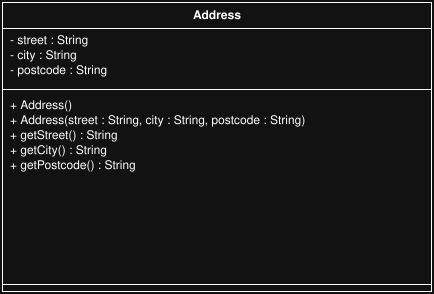

The diagram above was exported from draw.io. Its source (the exported page's mxGraphModel, read from the mxfile embedded in the PNG):
<mxGraphModel dx="1414" dy="798" grid="1" gridSize="10" guides="1" tooltips="1" connect="1" arrows="1" fold="1" page="1" pageScale="1" pageWidth="850" pageHeight="1100" math="0" shadow="0">
  <root>
    <mxCell id="0" />
    <mxCell id="1" parent="0" />
    <mxCell id="address-class" parent="1" style="swimlane;fontStyle=1;align=center;verticalAlign=top;childLayout=stackLayout;horizontal=1;startSize=26;horizontalStack=0;resizeParent=1;resizeParentMax=0;resizeLast=0;collapsible=1;marginBottom=0;whiteSpace=wrap;html=1;" value="Address" vertex="1">
      <mxGeometry x="210" y="240" width="430" height="290" as="geometry" />
    </mxCell>
    <mxCell id="address-attrs" parent="address-class" style="text;strokeColor=none;fillColor=none;align=left;verticalAlign=top;spacingLeft=4;spacingRight=4;overflow=hidden;rotatable=0;points=[[0,0.5],[1,0.5]];portConstraint=eastwest;whiteSpace=wrap;html=1;" value="&lt;div&gt;- street : String&lt;/div&gt;&lt;div&gt;- city : String&lt;/div&gt;&lt;div&gt;- postcode : String&lt;/div&gt;" vertex="1">
      <mxGeometry y="26" width="430" height="70" as="geometry" />
    </mxCell>
    <mxCell id="address-sep1" parent="address-class" style="line;strokeWidth=1;fillColor=none;align=left;verticalAlign=middle;spacingTop=-1;spacingLeft=3;spacingRight=3;rotatable=0;labelPosition=right;points=[];portConstraint=eastwest;strokeColor=inherit;" value="" vertex="1">
      <mxGeometry y="96" width="430" height="8" as="geometry" />
    </mxCell>
    <mxCell id="address-methods" parent="address-class" style="text;strokeColor=none;fillColor=none;align=left;verticalAlign=top;spacingLeft=4;spacingRight=4;overflow=hidden;rotatable=0;points=[[0,0.5],[1,0.5]];portConstraint=eastwest;whiteSpace=wrap;html=1;" value="&lt;div&gt;+ Address()&lt;/div&gt;&lt;div&gt;+ Address(street : String, city : String, postcode : String)&lt;/div&gt;&lt;div&gt;+ getStreet() : String&lt;/div&gt;&lt;div&gt;+ getCity() : String&lt;/div&gt;&lt;div&gt;+ getPostcode() : String&lt;/div&gt;" vertex="1">
      <mxGeometry y="104" width="430" height="178" as="geometry" />
    </mxCell>
    <mxCell id="address-sep2" parent="address-class" style="line;strokeWidth=1;fillColor=none;align=left;verticalAlign=middle;spacingTop=-1;spacingLeft=3;spacingRight=3;rotatable=0;labelPosition=right;points=[];portConstraint=eastwest;strokeColor=inherit;" value="" vertex="1">
      <mxGeometry y="282" width="430" height="8" as="geometry" />
    </mxCell>
  </root>
</mxGraphModel>